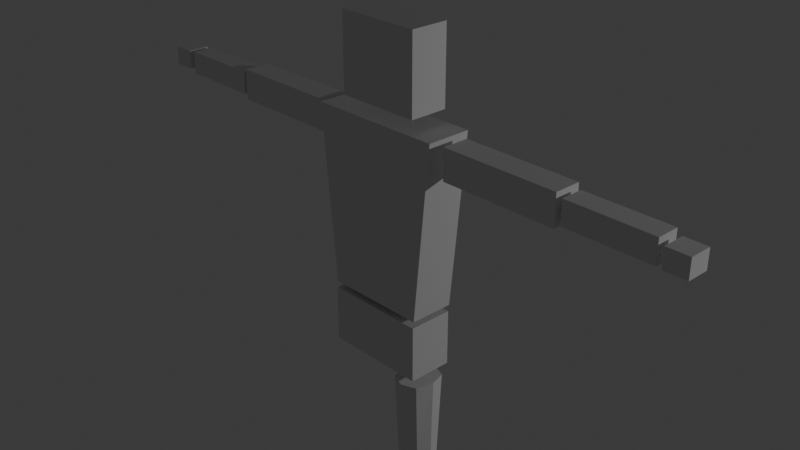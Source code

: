 # Source: tutorial.blend  (saved by Blender 4.4.32; exported with 4.5.12 LTS)
import bpy
from mathutils import Matrix  # noqa: F401  (used for matrix-valued properties, if any)

bpy.ops.wm.read_factory_settings(use_empty=True)
scene = bpy.context.scene
scene.name = 'Scene'

# ---- collections
col_collection = bpy.data.collections.new('Collection'); scene.collection.children.link(col_collection)

# ---- world
world_world = bpy.data.worlds.new('World'); scene.world = world_world
world_world.use_nodes = True; world_world.node_tree.nodes.clear()
_N = world_world.node_tree.nodes; _L = world_world.node_tree.links
n0 = _N.new('ShaderNodeOutputWorld'); n0.name = 'World Output'; n0.location = (300, 300)
n1 = _N.new('ShaderNodeBackground'); n1.name = 'Background'; n1.location = (10, 300)
n1.inputs[0].default_value = (0.05088, 0.05088, 0.05088, 1.0)
_L.new(n1.outputs[0], n0.inputs[0])
n0.is_active_output = True
world_world.color = (0.05088, 0.05088, 0.05088)
world_world.sun_shadow_jitter_overblur = 0.0

# ---- cameras
cam_camera = bpy.data.cameras.new('Camera')
cam_camera.clip_end = 100.0
cam_camera.ortho_scale = 7.314

# ---- lights
light_light = bpy.data.lights.new('Light', 'POINT')
light_light.energy = 1000.0
light_light.shadow_soft_size = 0.1166

# ---- meshes
me_cube_002 = bpy.data.meshes.new('Cube.002')
me_cube_002.from_pydata([(-1.0, -1.0, -1.0), (-1.332, -1.0, 1.0), (-1.0, 1.0, -1.0), (-1.332, 1.0, 1.0), (1.0, -1.0, -1.0), (1.332, -1.0, 1.0), (1.0, 1.0, -1.0), (1.332, 1.0, 1.0)], [], [(0, 1, 3, 2), (2, 3, 7, 6), (6, 7, 5, 4), (4, 5, 1, 0), (2, 6, 4, 0), (7, 3, 1, 5)])
_uv = me_cube_002.uv_layers.new(name='UVMap')
_uv.uv.foreach_set('vector', [0.375, 0.0, 0.625, 0.0, 0.625, 0.25, 0.375, 0.25, 0.375, 0.25, 0.625, 0.25, 0.625, 0.5, 0.375, 0.5, 0.375, 0.5, 0.625, 0.5, 0.625, 0.75, 0.375, 0.75, 0.375, 0.75, 0.625, 0.75, 0.625, 1.0, 0.375, 1.0, 0.125, 0.5, 0.375, 0.5, 0.375, 0.75, 0.125, 0.75, 0.625, 0.5, 0.875, 0.5, 0.875, 0.75, 0.625, 0.75])
me_cube_002.update()
me_cube_005 = bpy.data.meshes.new('Cube.005')
me_cube_005.from_pydata([(-1.0, -1.0, -1.0), (-1.0, -1.0, 1.0), (-1.0, 1.0, -1.0), (-1.0, 1.0, 1.0), (1.0, -1.0, -1.0), (1.0, -1.0, 1.0), (1.0, 1.0, -1.0), (1.0, 1.0, 1.0)], [], [(0, 1, 3, 2), (2, 3, 7, 6), (6, 7, 5, 4), (4, 5, 1, 0), (2, 6, 4, 0), (7, 3, 1, 5)])
_uv = me_cube_005.uv_layers.new(name='UVMap')
_uv.uv.foreach_set('vector', [0.375, 0.0, 0.625, 0.0, 0.625, 0.25, 0.375, 0.25, 0.375, 0.25, 0.625, 0.25, 0.625, 0.5, 0.375, 0.5, 0.375, 0.5, 0.625, 0.5, 0.625, 0.75, 0.375, 0.75, 0.375, 0.75, 0.625, 0.75, 0.625, 1.0, 0.375, 1.0, 0.125, 0.5, 0.375, 0.5, 0.375, 0.75, 0.125, 0.75, 0.625, 0.5, 0.875, 0.5, 0.875, 0.75, 0.625, 0.75])
me_cube_005.update()
me_cube_008 = bpy.data.meshes.new('Cube.008')
me_cube_008.from_pydata([(-0.9414, -0.7482, -1.0), (-0.7482, -0.4342, 1.0), (-0.9414, 0.7482, -1.0), (-0.7482, 0.4342, 1.0), (0.9414, -0.7482, -1.0), (0.7482, -0.4342, 1.0), (0.9414, 0.7482, -1.0), (0.7482, 0.4342, 1.0), (-0.8619, -0.619, -0.1771), (-0.8619, 0.619, -0.1771), (0.8619, 0.619, -0.1771), (0.8619, -0.619, -0.1771), (-0.009581, 1.0, -1.0), (-0.007614, 0.5803, 1.0), (-0.009581, -1.0, -1.0), (-0.007614, -0.5803, 1.0), (-0.008772, -0.8273, -0.1771), (-0.008772, 0.8273, -0.1771), (-1.258, 0.02247, -1.0), (-1.0, 0.01304, 1.0), (1.258, 0.02247, -1.0), (1.0, 0.01304, 1.0), (1.152, 0.01859, -0.1771), (-1.152, 0.01859, -0.1771), (-0.007614, 0.01304, 1.0), (-0.009581, 0.02247, -1.0)], [], [(23, 19, 3, 9), (17, 13, 7, 10), (22, 21, 5, 11), (16, 15, 1, 8), (25, 20, 4, 14), (24, 19, 1, 15), (14, 16, 8, 0), (20, 22, 11, 4), (12, 17, 10, 6), (18, 23, 9, 2), (2, 9, 17, 12), (4, 11, 16, 14), (21, 24, 15, 5), (18, 25, 14, 0), (11, 5, 15, 16), (9, 3, 13, 17), (2, 12, 25, 18), (7, 13, 24, 21), (0, 8, 23, 18), (6, 10, 22, 20), (13, 3, 19, 24), (12, 6, 20, 25), (10, 7, 21, 22), (8, 1, 19, 23)])
_uv = me_cube_008.uv_layers.new(name='UVMap')
_uv.uv.foreach_set('vector', [0.4779, 0.1278, 0.625, 0.1278, 0.625, 0.25, 0.4779, 0.25, 0.4779, 0.374, 0.625, 0.374, 0.625, 0.5, 0.4779, 0.5, 0.4779, 0.6222, 0.625, 0.6222, 0.625, 0.75, 0.4779, 0.75, 0.4779, 0.876, 0.625, 0.876, 0.625, 1.0, 0.4779, 1.0, 0.249, 0.6222, 0.375, 0.6222, 0.375, 0.75, 0.249, 0.75, 0.751, 0.6222, 0.875, 0.6222, 0.875, 0.75, 0.751, 0.75, 0.375, 0.876, 0.4779, 0.876, 0.4779, 1.0, 0.375, 1.0, 0.375, 0.6222, 0.4779, 0.6222, 0.4779, 0.75, 0.375, 0.75, 0.375, 0.374, 0.4779, 0.374, 0.4779, 0.5, 0.375, 0.5, 0.375, 0.1278, 0.4779, 0.1278, 0.4779, 0.25, 0.375, 0.25, 0.375, 0.25, 0.4779, 0.25, 0.4779, 0.374, 0.375, 0.374, 0.375, 0.75, 0.4779, 0.75, 0.4779, 0.876, 0.375, 0.876, 0.625, 0.6222, 0.751, 0.6222, 0.751, 0.75, 0.625, 0.75, 0.125, 0.6222, 0.249, 0.6222, 0.249, 0.75, 0.125, 0.75, 0.4779, 0.75, 0.625, 0.75, 0.625, 0.876, 0.4779, 0.876, 0.4779, 0.25, 0.625, 0.25, 0.625, 0.374, 0.4779, 0.374, 0.125, 0.5, 0.249, 0.5, 0.249, 0.6222, 0.125, 0.6222, 0.625, 0.5, 0.751, 0.5, 0.751, 0.6222, 0.625, 0.6222, 0.375, 0.0, 0.4779, 0.0, 0.4779, 0.1278, 0.375, 0.1278, 0.375, 0.5, 0.4779, 0.5, 0.4779, 0.6222, 0.375, 0.6222, 0.751, 0.5, 0.875, 0.5, 0.875, 0.6222, 0.751, 0.6222, 0.249, 0.5, 0.375, 0.5, 0.375, 0.6222, 0.249, 0.6222, 0.4779, 0.5, 0.625, 0.5, 0.625, 0.6222, 0.4779, 0.6222, 0.4779, 0.0, 0.625, 0.0, 0.625, 0.1278, 0.4779, 0.1278])
me_cube_008.update()
me_cube_013 = bpy.data.meshes.new('Cube.013')
me_cube_013.from_pydata([(-0.7054, -0.7109, -1.0), (-0.5453, -0.5139, 1.0), (-0.7054, 0.7109, -1.0), (-0.5453, 0.5139, 1.0), (0.7054, -0.7109, -1.0), (0.5453, -0.5139, 1.0), (0.7054, 0.7109, -1.0), (0.5453, 0.5139, 1.0), (0.05993, 1.008, -1.0), (0.04633, 0.7284, 1.0), (0.05993, -1.008, -1.0), (0.04633, -0.7284, 1.0), (-1.0, -0.01755, -1.0), (-0.7731, -0.01268, 1.0), (1.0, -0.01755, -1.0), (0.7731, -0.01268, 1.0), (0.04633, -0.01268, 1.0), (0.05993, -0.01755, -1.0), (-0.6632, -0.6589, -0.4725), (-0.6632, 1.053, -0.4725), (0.6632, 1.053, -0.4725), (0.6632, -0.6589, -0.4725), (0.05635, -0.9341, -0.4725), (0.05635, 1.329, -0.4725), (0.9401, -0.01626, -0.4725), (-0.9401, -0.01626, -0.4725)], [], [(25, 13, 3, 19), (23, 9, 7, 20), (24, 15, 5, 21), (22, 11, 1, 18), (17, 14, 4, 10), (16, 13, 1, 11), (15, 16, 11, 5), (12, 17, 10, 0), (21, 5, 11, 22), (19, 3, 9, 23), (2, 8, 17, 12), (7, 9, 16, 15), (9, 3, 13, 16), (8, 6, 14, 17), (20, 7, 15, 24), (18, 1, 13, 25), (0, 18, 25, 12), (6, 20, 24, 14), (2, 19, 23, 8), (4, 21, 22, 10), (10, 22, 18, 0), (14, 24, 21, 4), (8, 23, 20, 6), (12, 25, 19, 2)])
_uv = me_cube_013.uv_layers.new(name='UVMap')
_uv.uv.foreach_set('vector', [0.4409, 0.1228, 0.625, 0.1228, 0.625, 0.25, 0.4409, 0.25, 0.4409, 0.3825, 0.625, 0.3825, 0.625, 0.5, 0.4409, 0.5, 0.4409, 0.6272, 0.625, 0.6272, 0.625, 0.75, 0.4409, 0.75, 0.4409, 0.8675, 0.625, 0.8675, 0.625, 1.0, 0.4409, 1.0, 0.2575, 0.6272, 0.375, 0.6272, 0.375, 0.75, 0.2575, 0.75, 0.7425, 0.6272, 0.875, 0.6272, 0.875, 0.75, 0.7425, 0.75, 0.625, 0.6272, 0.7425, 0.6272, 0.7425, 0.75, 0.625, 0.75, 0.125, 0.6272, 0.2575, 0.6272, 0.2575, 0.75, 0.125, 0.75, 0.4409, 0.75, 0.625, 0.75, 0.625, 0.8675, 0.4409, 0.8675, 0.4409, 0.25, 0.625, 0.25, 0.625, 0.3825, 0.4409, 0.3825, 0.125, 0.5, 0.2575, 0.5, 0.2575, 0.6272, 0.125, 0.6272, 0.625, 0.5, 0.7425, 0.5, 0.7425, 0.6272, 0.625, 0.6272, 0.7425, 0.5, 0.875, 0.5, 0.875, 0.6272, 0.7425, 0.6272, 0.2575, 0.5, 0.375, 0.5, 0.375, 0.6272, 0.2575, 0.6272, 0.4409, 0.5, 0.625, 0.5, 0.625, 0.6272, 0.4409, 0.6272, 0.4409, 0.0, 0.625, 0.0, 0.625, 0.1228, 0.4409, 0.1228, 0.375, 0.0, 0.4409, 0.0, 0.4409, 0.1228, 0.375, 0.1228, 0.375, 0.5, 0.4409, 0.5, 0.4409, 0.6272, 0.375, 0.6272, 0.375, 0.25, 0.4409, 0.25, 0.4409, 0.3825, 0.375, 0.3825, 0.375, 0.75, 0.4409, 0.75, 0.4409, 0.8675, 0.375, 0.8675, 0.375, 0.8675, 0.4409, 0.8675, 0.4409, 1.0, 0.375, 1.0, 0.375, 0.6272, 0.4409, 0.6272, 0.4409, 0.75, 0.375, 0.75, 0.375, 0.3825, 0.4409, 0.3825, 0.4409, 0.5, 0.375, 0.5, 0.375, 0.1228, 0.4409, 0.1228, 0.4409, 0.25, 0.375, 0.25])
me_cube_013.update()
me_cube_014 = bpy.data.meshes.new('Cube.014')
me_cube_014.from_pydata([(-1.0, -1.0, -1.0), (-1.0, -1.0, 1.0), (-1.0, 1.0, -1.0), (-1.0, 1.0, 1.0), (1.0, -1.0, -1.0), (1.0, -1.0, 1.0), (1.0, 1.0, -1.0), (1.0, 1.0, 1.0)], [], [(0, 1, 3, 2), (2, 3, 7, 6), (6, 7, 5, 4), (4, 5, 1, 0), (2, 6, 4, 0), (7, 3, 1, 5)])
_uv = me_cube_014.uv_layers.new(name='UVMap')
_uv.uv.foreach_set('vector', [0.375, 0.0, 0.625, 0.0, 0.625, 0.25, 0.375, 0.25, 0.375, 0.25, 0.625, 0.25, 0.625, 0.5, 0.375, 0.5, 0.375, 0.5, 0.625, 0.5, 0.625, 0.75, 0.375, 0.75, 0.375, 0.75, 0.625, 0.75, 0.625, 1.0, 0.375, 1.0, 0.125, 0.5, 0.375, 0.5, 0.375, 0.75, 0.125, 0.75, 0.625, 0.5, 0.875, 0.5, 0.875, 0.75, 0.625, 0.75])
me_cube_014.update()
me_cube_015 = bpy.data.meshes.new('Cube.015')
me_cube_015.from_pydata([(-1.0, -1.0, -1.0), (-1.0, -1.0, 1.0), (-1.0, 1.0, -1.0), (-1.0, 1.0, 1.0), (1.0, -1.0, -1.0), (1.0, -1.0, 1.0), (1.0, 1.0, -1.0), (1.0, 1.0, 1.0)], [], [(0, 1, 3, 2), (2, 3, 7, 6), (6, 7, 5, 4), (4, 5, 1, 0), (2, 6, 4, 0), (7, 3, 1, 5)])
_uv = me_cube_015.uv_layers.new(name='UVMap')
_uv.uv.foreach_set('vector', [0.375, 0.0, 0.625, 0.0, 0.625, 0.25, 0.375, 0.25, 0.375, 0.25, 0.625, 0.25, 0.625, 0.5, 0.375, 0.5, 0.375, 0.5, 0.625, 0.5, 0.625, 0.75, 0.375, 0.75, 0.375, 0.75, 0.625, 0.75, 0.625, 1.0, 0.375, 1.0, 0.125, 0.5, 0.375, 0.5, 0.375, 0.75, 0.125, 0.75, 0.625, 0.5, 0.875, 0.5, 0.875, 0.75, 0.625, 0.75])
me_cube_015.update()
me_cube_016 = bpy.data.meshes.new('Cube.016')
me_cube_016.from_pydata([(-1.0, -1.0, -1.0), (-1.0, -1.0, 1.0), (-1.0, 1.0, -1.0), (-1.0, 1.0, 1.0), (1.0, -1.0, -1.0), (1.0, -1.0, 1.0), (1.0, 1.0, -1.0), (1.0, 1.0, 1.0)], [], [(0, 1, 3, 2), (2, 3, 7, 6), (6, 7, 5, 4), (4, 5, 1, 0), (2, 6, 4, 0), (7, 3, 1, 5)])
_uv = me_cube_016.uv_layers.new(name='UVMap')
_uv.uv.foreach_set('vector', [0.375, 0.0, 0.625, 0.0, 0.625, 0.25, 0.375, 0.25, 0.375, 0.25, 0.625, 0.25, 0.625, 0.5, 0.375, 0.5, 0.375, 0.5, 0.625, 0.5, 0.625, 0.75, 0.375, 0.75, 0.375, 0.75, 0.625, 0.75, 0.625, 1.0, 0.375, 1.0, 0.125, 0.5, 0.375, 0.5, 0.375, 0.75, 0.125, 0.75, 0.625, 0.5, 0.875, 0.5, 0.875, 0.75, 0.625, 0.75])
me_cube_016.update()
me_cube_017 = bpy.data.meshes.new('Cube.017')
me_cube_017.from_pydata([(-1.0, -1.0, -1.0), (-1.0, -1.0, 1.0), (-1.0, 1.0, -1.0), (-1.0, 1.0, 1.0), (1.0, -1.0, -1.0), (1.0, -1.0, 1.0), (1.0, 1.0, -1.0), (1.0, 1.0, 1.0)], [], [(0, 1, 3, 2), (2, 3, 7, 6), (6, 7, 5, 4), (4, 5, 1, 0), (2, 6, 4, 0), (7, 3, 1, 5)])
_uv = me_cube_017.uv_layers.new(name='UVMap')
_uv.uv.foreach_set('vector', [0.375, 0.0, 0.625, 0.0, 0.625, 0.25, 0.375, 0.25, 0.375, 0.25, 0.625, 0.25, 0.625, 0.5, 0.375, 0.5, 0.375, 0.5, 0.625, 0.5, 0.625, 0.75, 0.375, 0.75, 0.375, 0.75, 0.625, 0.75, 0.625, 1.0, 0.375, 1.0, 0.125, 0.5, 0.375, 0.5, 0.375, 0.75, 0.125, 0.75, 0.625, 0.5, 0.875, 0.5, 0.875, 0.75, 0.625, 0.75])
me_cube_017.update()
me_cube_018 = bpy.data.meshes.new('Cube.018')
me_cube_018.from_pydata([(-1.0, -1.0, -1.0), (-1.0, -1.0, 1.0), (-1.0, 1.0, -1.0), (-1.0, 1.0, 1.0), (1.0, -1.0, -1.0), (1.0, -1.0, 1.0), (1.0, 1.0, -1.0), (1.0, 1.0, 1.0)], [], [(0, 1, 3, 2), (2, 3, 7, 6), (6, 7, 5, 4), (4, 5, 1, 0), (2, 6, 4, 0), (7, 3, 1, 5)])
_uv = me_cube_018.uv_layers.new(name='UVMap')
_uv.uv.foreach_set('vector', [0.375, 0.0, 0.625, 0.0, 0.625, 0.25, 0.375, 0.25, 0.375, 0.25, 0.625, 0.25, 0.625, 0.5, 0.375, 0.5, 0.375, 0.5, 0.625, 0.5, 0.625, 0.75, 0.375, 0.75, 0.375, 0.75, 0.625, 0.75, 0.625, 1.0, 0.375, 1.0, 0.125, 0.5, 0.375, 0.5, 0.375, 0.75, 0.125, 0.75, 0.625, 0.5, 0.875, 0.5, 0.875, 0.75, 0.625, 0.75])
me_cube_018.update()
me_cube_021 = bpy.data.meshes.new('Cube.021')
me_cube_021.from_pydata([(-1.0, -1.0, -1.0), (-1.0, -1.0, 1.0), (-1.0, 1.0, -1.0), (-1.0, 1.0, 1.0), (1.0, -1.0, -1.0), (1.0, -1.0, 1.0), (1.0, 1.0, -1.0), (1.0, 1.0, 1.0)], [], [(0, 1, 3, 2), (2, 3, 7, 6), (6, 7, 5, 4), (4, 5, 1, 0), (2, 6, 4, 0), (7, 3, 1, 5)])
_uv = me_cube_021.uv_layers.new(name='UVMap')
_uv.uv.foreach_set('vector', [0.375, 0.0, 0.625, 0.0, 0.625, 0.25, 0.375, 0.25, 0.375, 0.25, 0.625, 0.25, 0.625, 0.5, 0.375, 0.5, 0.375, 0.5, 0.625, 0.5, 0.625, 0.75, 0.375, 0.75, 0.375, 0.75, 0.625, 0.75, 0.625, 1.0, 0.375, 1.0, 0.125, 0.5, 0.375, 0.5, 0.375, 0.75, 0.125, 0.75, 0.625, 0.5, 0.875, 0.5, 0.875, 0.75, 0.625, 0.75])
me_cube_021.update()
me_cube_022 = bpy.data.meshes.new('Cube.022')
me_cube_022.from_pydata([(-1.0, -1.0, -1.0), (-1.0, -1.0, 1.0), (-1.0, 1.0, -1.0), (-1.0, 1.0, 1.0), (1.0, -1.0, -1.0), (1.0, -1.0, 1.0), (1.0, 1.0, -1.0), (1.0, 1.0, 1.0)], [], [(0, 1, 3, 2), (2, 3, 7, 6), (6, 7, 5, 4), (4, 5, 1, 0), (2, 6, 4, 0), (7, 3, 1, 5)])
_uv = me_cube_022.uv_layers.new(name='UVMap')
_uv.uv.foreach_set('vector', [0.375, 0.0, 0.625, 0.0, 0.625, 0.25, 0.375, 0.25, 0.375, 0.25, 0.625, 0.25, 0.625, 0.5, 0.375, 0.5, 0.375, 0.5, 0.625, 0.5, 0.625, 0.75, 0.375, 0.75, 0.375, 0.75, 0.625, 0.75, 0.625, 1.0, 0.375, 1.0, 0.125, 0.5, 0.375, 0.5, 0.375, 0.75, 0.125, 0.75, 0.625, 0.5, 0.875, 0.5, 0.875, 0.75, 0.625, 0.75])
me_cube_022.update()
me_cube_023 = bpy.data.meshes.new('Cube.023')
me_cube_023.from_pydata([(-1.0, -1.0, -1.0), (-1.0, -1.0, 1.0), (-1.0, 1.0, -1.0), (-1.0, 1.0, 1.0), (1.0, -1.0, -1.0), (1.0, -1.0, 1.0), (1.0, 1.0, -1.0), (1.0, 1.0, 1.0)], [], [(0, 1, 3, 2), (2, 3, 7, 6), (6, 7, 5, 4), (4, 5, 1, 0), (2, 6, 4, 0), (7, 3, 1, 5)])
_uv = me_cube_023.uv_layers.new(name='UVMap')
_uv.uv.foreach_set('vector', [0.375, 0.0, 0.625, 0.0, 0.625, 0.25, 0.375, 0.25, 0.375, 0.25, 0.625, 0.25, 0.625, 0.5, 0.375, 0.5, 0.375, 0.5, 0.625, 0.5, 0.625, 0.75, 0.375, 0.75, 0.375, 0.75, 0.625, 0.75, 0.625, 1.0, 0.375, 1.0, 0.125, 0.5, 0.375, 0.5, 0.375, 0.75, 0.125, 0.75, 0.625, 0.5, 0.875, 0.5, 0.875, 0.75, 0.625, 0.75])
me_cube_023.update()
me_cube_024 = bpy.data.meshes.new('Cube.024')
me_cube_024.from_pydata([(-1.0, -1.0, -1.0), (-1.0, -1.0, 1.0), (-1.0, 1.0, -1.0), (-1.0, 1.0, 1.0), (1.0, -1.0, -1.0), (1.0, -1.0, 1.0), (1.0, 1.0, -1.0), (1.0, 1.0, 1.0)], [], [(0, 1, 3, 2), (2, 3, 7, 6), (6, 7, 5, 4), (4, 5, 1, 0), (2, 6, 4, 0), (7, 3, 1, 5)])
_uv = me_cube_024.uv_layers.new(name='UVMap')
_uv.uv.foreach_set('vector', [0.375, 0.0, 0.625, 0.0, 0.625, 0.25, 0.375, 0.25, 0.375, 0.25, 0.625, 0.25, 0.625, 0.5, 0.375, 0.5, 0.375, 0.5, 0.625, 0.5, 0.625, 0.75, 0.375, 0.75, 0.375, 0.75, 0.625, 0.75, 0.625, 1.0, 0.375, 1.0, 0.125, 0.5, 0.375, 0.5, 0.375, 0.75, 0.125, 0.75, 0.625, 0.5, 0.875, 0.5, 0.875, 0.75, 0.625, 0.75])
me_cube_024.update()
me_cube_025 = bpy.data.meshes.new('Cube.025')
me_cube_025.from_pydata([(-1.0, -1.0, -1.0), (-1.0, -1.0, 1.0), (-1.0, 1.0, -1.0), (-1.0, 1.0, 1.0), (1.0, -1.0, -1.0), (1.0, -1.0, 1.0), (1.0, 1.0, -1.0), (1.0, 1.0, 1.0)], [], [(0, 1, 3, 2), (2, 3, 7, 6), (6, 7, 5, 4), (4, 5, 1, 0), (2, 6, 4, 0), (7, 3, 1, 5)])
_uv = me_cube_025.uv_layers.new(name='UVMap')
_uv.uv.foreach_set('vector', [0.375, 0.0, 0.625, 0.0, 0.625, 0.25, 0.375, 0.25, 0.375, 0.25, 0.625, 0.25, 0.625, 0.5, 0.375, 0.5, 0.375, 0.5, 0.625, 0.5, 0.625, 0.75, 0.375, 0.75, 0.375, 0.75, 0.625, 0.75, 0.625, 1.0, 0.375, 1.0, 0.125, 0.5, 0.375, 0.5, 0.375, 0.75, 0.125, 0.75, 0.625, 0.5, 0.875, 0.5, 0.875, 0.75, 0.625, 0.75])
me_cube_025.update()

# ---- objects
ob_cube = bpy.data.objects.new('Cube', me_cube_002)
ob_cube_001 = bpy.data.objects.new('Cube.001', me_cube_005)
ob_cube_004 = bpy.data.objects.new('Cube.004', me_cube_008)
ob_cube_007 = bpy.data.objects.new('Cube.007', me_cube_013)
ob_cube_005 = bpy.data.objects.new('Cube.005', me_cube_014)
ob_cube_006 = bpy.data.objects.new('Cube.006', me_cube_015)
ob_cube_008 = bpy.data.objects.new('Cube.008', me_cube_016)
ob_cube_009 = bpy.data.objects.new('Cube.009', me_cube_017)
ob_cube_010 = bpy.data.objects.new('Cube.010', me_cube_018)
ob_cube_013 = bpy.data.objects.new('Cube.013', me_cube_021)
ob_cube_011 = bpy.data.objects.new('Cube.011', me_cube_022)
ob_cube_012 = bpy.data.objects.new('Cube.012', me_cube_023)
ob_cube_014 = bpy.data.objects.new('Cube.014', me_cube_024)
ob_cube_015 = bpy.data.objects.new('Cube.015', me_cube_025)
ob_light = bpy.data.objects.new('Light', light_light)
ob_camera = bpy.data.objects.new('Camera', cam_camera)

# ---- transforms, parenting, visibility, modifiers, constraints
ob_cube.location = (-0.1201, 0.0162, 0.07934)
ob_cube.scale = (0.5863, 0.2552, 1.0)
ob_cube_001.location = (-0.1249, 0.01029, -1.315)
ob_cube_001.scale = (0.5863, 0.2552, -0.3196)
ob_cube_004.location = (0.2859, 0.01029, -2.71)
ob_cube_004.scale = (0.1741, 0.2552, -0.9486)
ob_cube_007.location = (0.2859, 0.01029, -4.554)
ob_cube_007.scale = (0.1445, 0.1363, -0.6397)
ob_cube_005.location = (-0.5335, 0.01029, -4.554)
ob_cube_005.scale = (0.1445, 0.1363, -0.6397)
ob_cube_006.location = (0.2755, -0.1912, -5.468)
ob_cube_006.scale = (0.1913, -0.4435, -0.1114)
ob_cube_008.location = (-0.5368, -0.1912, -5.468)
ob_cube_008.scale = (0.1913, -0.4435, -0.1114)
ob_cube_009.location = (-1.642, 0.01029, 0.8774)
ob_cube_009.rotation_euler = (-0.0, 1.572, -0.0)
ob_cube_009.scale = (0.1741, 0.1511, -0.6658)
ob_cube_010.location = (-2.851, -0.002559, 0.8789)
ob_cube_010.rotation_euler = (-0.0, 1.572, -0.0)
ob_cube_010.scale = (0.1309, 0.1262, -0.4867)
ob_cube_013.location = (-3.53, -0.02034, 0.9013)
ob_cube_013.rotation_euler = (-0.0, 1.572, -0.0)
ob_cube_013.scale = (0.1068, -0.1257, -0.1264)
ob_cube_011.location = (1.414, 0.01029, 0.8689)
ob_cube_011.rotation_euler = (0.0, -1.566, 0.0)
ob_cube_011.scale = (0.1741, 0.1511, -0.6658)
ob_cube_012.location = (2.623, -0.002559, 0.863)
ob_cube_012.rotation_euler = (0.0, -1.566, 0.0)
ob_cube_012.scale = (0.1309, 0.1262, -0.4867)
ob_cube_014.location = (3.302, -0.02034, 0.8382)
ob_cube_014.rotation_euler = (0.0, -1.566, 0.0)
ob_cube_014.scale = (0.1068, -0.1257, -0.1264)
ob_cube_015.location = (-0.1201, 0.04166, 1.647)
ob_cube_015.scale = (0.484, 0.2195, 0.4354)
ob_light.location = (8.812, 7.823, 2.847)
ob_light.rotation_euler = (0.6503, 0.05522, 1.866)
ob_light.lock_rotations_4d = False
ob_light.empty_display_type = 'ARROWS'
ob_light.color = (0.0, 0.0, 0.0, 0.0)
ob_light.lineart.crease_threshold = 0.0
ob_camera.location = (7.359, -6.926, 4.958)
ob_camera.rotation_euler = (1.109, 0.0, 0.8149)
ob_camera.lock_rotations_4d = False
ob_camera.empty_display_type = 'ARROWS'
ob_camera.color = (0.0, 0.0, 0.0, 0.0)
ob_camera.display_type = 'WIRE'
ob_camera.lineart.crease_threshold = 0.0

# ---- collection membership
scene.collection.objects.link(ob_cube)
scene.collection.objects.link(ob_cube_001)
scene.collection.objects.link(ob_cube_004)
scene.collection.objects.link(ob_cube_007)
scene.collection.objects.link(ob_cube_005)
scene.collection.objects.link(ob_cube_006)
scene.collection.objects.link(ob_cube_008)
scene.collection.objects.link(ob_cube_009)
scene.collection.objects.link(ob_cube_010)
scene.collection.objects.link(ob_cube_013)
scene.collection.objects.link(ob_cube_011)
scene.collection.objects.link(ob_cube_012)
scene.collection.objects.link(ob_cube_014)
scene.collection.objects.link(ob_cube_015)
col_collection.objects.link(ob_light)
col_collection.objects.link(ob_camera)

# ---- scene / render settings (as saved in the file)
scene.camera = ob_camera
scene.frame_start = 1; scene.frame_end = 250; scene.frame_set(40)
scene.render.engine = 'BLENDER_EEVEE_NEXT'
bpy.context.view_layer.update()
